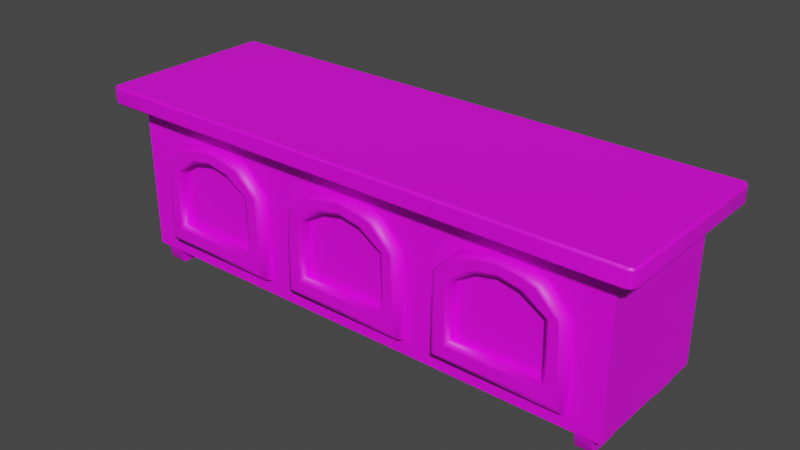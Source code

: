 # Source: 078_079_cupboard_var1.blend  (saved by Blender 2.82.7; exported with 4.5.12 LTS)
import bpy
from mathutils import Matrix  # noqa: F401  (used for matrix-valued properties, if any)

bpy.ops.wm.read_factory_settings(use_empty=True)
scene = bpy.context.scene
scene.name = 'Scene'

# ---- collections
col_078_079_cupboard_var1 = bpy.data.collections.new('078_079_cupboard_var1'); scene.collection.children.link(col_078_079_cupboard_var1)

# ---- images (referenced by path relative to the original .blend; pixels are not part of the script)
import os
ASSET_DIR = os.environ.get("B2B_ASSET_DIR", "")  # directory of the original .blend (textures are referenced by path, not embedded)
HERE = os.path.dirname(os.path.abspath(__file__))  # packed textures are extracted next to this script under _unpacked/

def load_image(name, relpath, width, height, colorspace="sRGB"):
    """Load a texture the original file referenced (path relative to the .blend, or extracted next to this script)."""
    p = next((c for c in (os.path.join(HERE, relpath), os.path.join(ASSET_DIR, relpath)) if relpath and os.path.exists(c)), "")
    if p:
        img = bpy.data.images.load(p, check_existing=True)
        img.name = name
    else:  # same state as the original file: an image datablock whose file is absent (Cycles renders it pink)
        img = bpy.data.images.new(name, width, height)
        img.source = "FILE"
        img.filepath = "//" + (relpath or name)
    img.colorspace_settings.name = colorspace
    return img
img_ci_cabinet_brown_tga = load_image('CI_cabinet_brown.tga', 'Textures/CI_cabinet_brown.tga', 1024, 1024, 'sRGB')

# ---- materials (node trees are filled in below, after node groups)
mat_cabinettexture = bpy.data.materials.new('CabinetTexture')
mat_cabinettexture.use_transparent_shadow = False

# ---- node groups
ng_auto_smooth = bpy.data.node_groups.new('Auto Smooth', 'GeometryNodeTree')
_s = ng_auto_smooth.interface.new_socket(name='Geometry', in_out='OUTPUT', socket_type='NodeSocketGeometry')
_s = ng_auto_smooth.interface.new_socket(name='Geometry', in_out='INPUT', socket_type='NodeSocketGeometry')
_s = ng_auto_smooth.interface.new_socket(name='Angle', in_out='INPUT', socket_type='NodeSocketFloat')
_s.subtype = 'ANGLE'
_s.min_value = 0.0
_s.max_value = 3.142
ng_auto_smooth.is_modifier = True
_N = ng_auto_smooth.nodes; _L = ng_auto_smooth.links
n0 = _N.new('NodeGroupOutput'); n0.name = 'Group Output'; n0.location = (480, -100)
n1 = _N.new('NodeGroupInput'); n1.name = 'Group Input'; n1.location = (-420, -300)
n2 = _N.new('NodeGroupInput'); n2.name = 'Group Input.001'; n2.location = (-60, -100)
n3 = _N.new('GeometryNodeSetShadeSmooth'); n3.name = 'Set Shade Smooth'; n3.location = (120, -100)
n3.domain = 'EDGE'
n4 = _N.new('GeometryNodeSetShadeSmooth'); n4.name = 'Set Shade Smooth.001'; n4.location = (300, -100)
n5 = _N.new('GeometryNodeInputMeshEdgeAngle'); n5.name = 'Edge Angle'; n5.location = (-420, -220)
n6 = _N.new('GeometryNodeInputEdgeSmooth'); n6.name = 'Is Edge Smooth'; n6.location = (-60, -160)
n7 = _N.new('GeometryNodeInputShadeSmooth'); n7.name = 'Is Face Smooth'; n7.location = (-240, -340)
n8 = _N.new('FunctionNodeBooleanMath'); n8.name = 'Boolean Math'; n8.location = (-60, -220)
n9 = _N.new('FunctionNodeCompare'); n9.name = 'Compare'; n9.location = (-240, -180)
n9.operation = 'LESS_EQUAL'
_L.new(n5.outputs[0], n9.inputs[0])
_L.new(n4.outputs[0], n0.inputs[0])
_L.new(n1.outputs[1], n9.inputs[1])
_L.new(n9.outputs[0], n8.inputs[0])
_L.new(n7.outputs[0], n8.inputs[1])
_L.new(n2.outputs[0], n3.inputs[0])
_L.new(n6.outputs[0], n3.inputs[1])
_L.new(n3.outputs[0], n4.inputs[0])
_L.new(n8.outputs[0], n3.inputs[2])
n0.is_active_output = True

# ---- material node trees
mat_cabinettexture.use_nodes = True; mat_cabinettexture.node_tree.nodes.clear()
_N = mat_cabinettexture.node_tree.nodes; _L = mat_cabinettexture.node_tree.links
n0 = _N.new('ShaderNodeOutputMaterial'); n0.name = 'Material Output'; n0.location = (300, 300)
n1 = _N.new('ShaderNodeBsdfPrincipled'); n1.name = 'Principled BSDF'; n1.location = (10, 300)
n1.distribution = 'GGX'
n1.subsurface_method = 'BURLEY'
n1.inputs[3].default_value = 1.45
n1.inputs[27].default_value = (0.0, 0.0, 0.0, 1.0)
n1.inputs[28].default_value = 1.0
n2 = _N.new('ShaderNodeTexImage'); n2.name = 'Image Texture'; n2.location = (-280, 275)
n2.image = img_ci_cabinet_brown_tga
_L.new(n1.outputs[0], n0.inputs[0])
_L.new(n2.outputs[0], n1.inputs[0])
n0.is_active_output = True

# ---- world
world_world = bpy.data.worlds.new('World'); scene.world = world_world
world_world.use_nodes = True; world_world.node_tree.nodes.clear()
_N = world_world.node_tree.nodes; _L = world_world.node_tree.links
n0 = _N.new('ShaderNodeOutputWorld'); n0.name = 'World Output'; n0.location = (300, 300)
n1 = _N.new('ShaderNodeBackground'); n1.name = 'Background'; n1.location = (10, 300)
n1.inputs[0].default_value = (0.05088, 0.05088, 0.05088, 1.0)
_L.new(n1.outputs[0], n0.inputs[0])
n0.is_active_output = True
world_world.color = (0.05088, 0.05088, 0.05088)
world_world.use_sun_shadow = False
world_world.sun_shadow_jitter_overblur = 0.0

# ---- meshes
me_cupboard = bpy.data.meshes.new('cupboard')
me_cupboard.from_pydata([(1.457, -0.2841, 0.0), (1.457, 0.2841, 0.0), (1.457, -0.2841, 0.6094), (1.457, 0.2841, 0.6094), (1.419, 0.2781, 0.0), (1.419, -0.2771, 0.0), (1.358, 0.2781, 0.0), (1.358, -0.2771, 0.0), (1.457, 0.0004976, 0.0), (1.457, 0.0004976, 0.6094), (1.419, 0.0004976, 0.0), (1.358, 0.0004976, 0.0), (1.358, 0.2538, -0.07031), (1.419, 0.2538, -0.07031), (1.358, -0.2527, -0.07031), (1.419, -0.2527, -0.07031), (1.419, -0.1383, -0.07031), (1.358, -0.1383, -0.07031), (1.419, 0.1393, -0.07031), (1.358, 0.1393, -0.07031), (1.358, -0.1202, -0.04763), (1.419, -0.1202, -0.04763), (1.419, 0.1231, -0.04763), (1.358, 0.1231, -0.04763), (1.419, 0.2668, -0.06064), (1.358, 0.2668, -0.06064), (1.419, 0.05188, -0.02926), (1.358, 0.05188, -0.02926), (1.419, -0.2658, -0.05939), (1.358, -0.2658, -0.05939), (1.419, -0.04795, -0.02841), (1.358, -0.04795, -0.02841), (1.457, -0.2841, 0.2648), (0.4233, 0.2841, 0.2648), (0.6685, -0.2841, 0.4009), (0.1655, -0.2841, 0.4009), (0.4233, 0.2841, 0.0), (0.4233, 0.2841, 0.6094), (0.4233, 0.0006469, 0.6797), (0.4228, -0.2841, 0.1542), (0.4228, -0.2841, 0.2566), (0.4233, -0.2841, 0.0), (0.4233, -0.2841, 0.6094), (0.4233, 0.0004976, 0.0), (1.457, 0.2841, 0.2648), (0.2398, -0.2841, 0.1542), (0.2398, -0.2841, 0.2566), (0.6028, -0.2841, 0.1542), (0.6027, -0.2841, 0.2566), (0.3413, -0.2841, 0.4465), (0.2455, -0.2841, 0.3893), (0.5992, -0.2841, 0.3893), (0.5043, -0.2841, 0.4465), (0.4228, -0.2841, 0.4635), (0.4228, -0.2841, 0.05814), (0.6832, -0.2814, 0.05881), (0.158, -0.2841, 0.2566), (0.15, -0.2841, 0.05812), (0.4228, -0.2841, 0.5328), (0.582, -0.2841, 0.4967), (0.2563, -0.2841, 0.4961), (0.5269, -0.2841, 0.5153), (0.3176, -0.2841, 0.5152), (0.68, -0.2841, 0.2566), (1.457, 0.0004976, 0.2648), (-0.6102, -0.2841, 0.0), (-0.6102, 0.2841, 0.0), (0.07883, -0.2841, 0.0), (0.07883, 0.2841, 0.0), (-0.6102, -0.2841, 0.6094), (-0.6102, 0.2841, 0.6094), (0.07883, -0.2841, 0.6094), (0.07883, 0.2841, 0.6094), (-0.5727, 0.2781, 0.0), (-0.5727, -0.2771, 0.0), (-0.5111, 0.2781, 0.0), (-0.5111, -0.2771, 0.0), (-0.6102, 0.0004976, 0.0), (0.07883, 0.0004976, 0.0), (-0.6102, 0.0004976, 0.6094), (0.04832, 0.0006469, 0.6797), (-0.5727, 0.0004976, 0.0), (-0.5111, 0.0004976, 0.0), (-0.5111, 0.2538, -0.07031), (-0.5727, 0.2538, -0.07031), (-0.5111, -0.2527, -0.07031), (-0.5727, -0.2527, -0.07031), (-0.5727, -0.1383, -0.07031), (-0.5111, -0.1383, -0.07031), (-0.5727, 0.1393, -0.07031), (-0.5111, 0.1393, -0.07031), (-0.5111, -0.1202, -0.04763), (-0.5727, -0.1202, -0.04763), (-0.5727, 0.1231, -0.04763), (-0.5111, 0.1231, -0.04763), (-0.5727, 0.2668, -0.06064), (-0.5111, 0.2668, -0.06064), (-0.5727, 0.05188, -0.02926), (-0.5111, 0.05188, -0.02926), (-0.5727, -0.2658, -0.05939), (-0.5111, -0.2658, -0.05939), (-0.5727, -0.04795, -0.02841), (-0.5111, -0.04795, -0.02841), (-0.6102, -0.2841, 0.2648), (-0.2657, 0.2841, 0.2648), (0.07883, 0.2841, 0.2648), (-0.4751, -0.2841, 0.4009), (0.02789, -0.2841, 0.4009), (-0.2657, 0.2841, 0.0), (-0.2657, 0.2841, 0.6094), (-0.3267, 0.0006469, 0.6797), (-0.2294, -0.2841, 0.1542), (-0.2294, -0.2841, 0.2566), (-0.2657, -0.2841, 0.0), (-0.2657, -0.2841, 0.6094), (-0.2657, 0.0004976, 0.0), (-0.6102, 0.2841, 0.2648), (-0.04643, -0.2841, 0.1542), (-0.04643, -0.2841, 0.2566), (-0.4094, -0.2841, 0.1542), (-0.4093, -0.2841, 0.2566), (-0.1479, -0.2841, 0.4465), (-0.05212, -0.2841, 0.3893), (-0.4058, -0.2841, 0.3893), (-0.3109, -0.2841, 0.4465), (-0.2294, -0.2841, 0.4635), (-0.2294, -0.2841, 0.05814), (-0.4898, -0.2814, 0.05881), (0.03545, -0.2841, 0.2566), (0.04344, -0.2841, 0.05812), (-0.2294, -0.2841, 0.5328), (-0.3886, -0.2841, 0.4967), (-0.06286, -0.2841, 0.4961), (-0.3335, -0.2841, 0.5153), (-0.1242, -0.2841, 0.5152), (-0.4866, -0.2841, 0.2566), (-0.6102, 0.0004976, 0.2648), (0.7678, 0.2841, 0.0), (0.7983, 0.0006469, 0.6797), (1.173, 0.0006469, 0.6797), (0.7678, 0.2841, 0.6094), (0.7678, 0.2841, 0.2648), (1.112, 0.2841, 0.6094), (1.112, 0.2841, 0.2648), (1.112, 0.2841, 0.0), (1.075, -0.2841, 0.1542), (1.321, -0.2841, 0.4009), (0.7678, -0.2841, 0.6094), (0.8176, -0.2841, 0.4009), (1.075, -0.2841, 0.2566), (0.8919, -0.2841, 0.1542), (0.8919, -0.2841, 0.2566), (1.255, -0.2841, 0.1542), (1.255, -0.2841, 0.2566), (0.9934, -0.2841, 0.4465), (0.8976, -0.2841, 0.3893), (1.251, -0.2841, 0.3893), (1.156, -0.2841, 0.4465), (1.075, -0.2841, 0.4635), (1.075, -0.2841, 0.05814), (1.335, -0.2814, 0.05881), (0.8101, -0.2841, 0.2566), (0.8021, -0.2841, 0.05812), (1.075, -0.2841, 0.5328), (1.234, -0.2841, 0.4967), (0.9084, -0.2841, 0.4961), (1.179, -0.2841, 0.5153), (0.9697, -0.2841, 0.5152), (1.332, -0.2841, 0.2566), (1.112, -0.2841, 0.6094), (0.7678, -0.2841, 0.0), (1.112, -0.2841, 0.0), (0.7678, 0.0004976, 0.0), (1.112, 0.0004976, 0.0), (1.541, 0.0006358, 0.6094), (1.548, 0.0006469, 0.6164), (1.548, 0.0006469, 0.6726), (1.54, 0.0006469, 0.6797), (0.4233, 0.3693, 0.6164), (0.4233, 0.3627, 0.6094), (0.4233, 0.3618, 0.6797), (0.4233, 0.3693, 0.6726), (0.4233, -0.3627, 0.6094), (0.4233, -0.3693, 0.6164), (0.4233, -0.3693, 0.6726), (0.4233, -0.3618, 0.6797), (1.541, -0.337, 0.6094), (1.548, -0.3413, 0.6164), (1.52, -0.3693, 0.6164), (1.515, -0.3629, 0.6094), (1.54, -0.3611, 0.6164), (1.534, -0.3553, 0.6094), (1.515, 0.3629, 0.6094), (1.52, 0.3693, 0.6164), (1.548, 0.3414, 0.6164), (1.541, 0.3371, 0.6094), (1.54, 0.3611, 0.6164), (1.534, 0.3554, 0.6094), (1.527, -0.3616, 0.6797), (1.52, -0.3693, 0.6726), (1.548, -0.3413, 0.6726), (1.54, -0.3495, 0.6797), (1.536, -0.358, 0.6797), (1.54, -0.3611, 0.6726), (1.54, 0.3496, 0.6797), (1.548, 0.3414, 0.6726), (1.52, 0.3693, 0.6726), (1.528, 0.3616, 0.6797), (1.536, 0.358, 0.6797), (1.54, 0.3611, 0.6726), (0.05789, -0.3693, 0.6164), (0.05951, -0.3627, 0.6094), (0.05951, 0.3627, 0.6094), (0.05789, 0.3693, 0.6164), (0.05769, -0.3617, 0.6797), (0.05789, -0.3693, 0.6726), (0.05789, 0.3693, 0.6726), (0.05769, 0.3617, 0.6797), (-0.7017, 0.0006469, 0.6164), (-0.6948, 0.0006357, 0.6094), (-0.6933, 0.0006469, 0.6797), (-0.7017, 0.0006469, 0.6726), (-0.3043, 0.3628, 0.6094), (-0.3075, 0.3693, 0.6164), (-0.3075, 0.3693, 0.6726), (-0.3079, 0.3617, 0.6797), (-0.3075, -0.3693, 0.6164), (-0.3043, -0.3628, 0.6094), (-0.3079, -0.3617, 0.6797), (-0.3075, -0.3693, 0.6726), (-0.7017, -0.3413, 0.6164), (-0.6949, -0.337, 0.6094), (-0.6682, -0.3629, 0.6094), (-0.673, -0.3693, 0.6164), (-0.6871, -0.3553, 0.6094), (-0.6933, -0.3611, 0.6164), (-0.673, 0.3693, 0.6164), (-0.6682, 0.3629, 0.6094), (-0.6949, 0.3371, 0.6094), (-0.7017, 0.3414, 0.6164), (-0.6871, 0.3554, 0.6094), (-0.6933, 0.3611, 0.6164), (-0.673, -0.3693, 0.6726), (-0.6809, -0.3616, 0.6797), (-0.6932, -0.3495, 0.6797), (-0.7017, -0.3413, 0.6726), (-0.6896, -0.358, 0.6797), (-0.6933, -0.3611, 0.6726), (-0.7017, 0.3414, 0.6726), (-0.6932, 0.3496, 0.6797), (-0.6809, 0.3616, 0.6797), (-0.673, 0.3693, 0.6726), (-0.6896, 0.358, 0.6797), (-0.6933, 0.3611, 0.6726), (1.154, -0.3693, 0.6164), (1.151, -0.3628, 0.6094), (0.7871, -0.3627, 0.6094), (0.7887, -0.3693, 0.6164), (1.155, -0.3617, 0.6797), (1.154, -0.3693, 0.6726), (0.7887, -0.3693, 0.6726), (0.7889, -0.3617, 0.6797), (1.151, 0.3628, 0.6094), (1.154, 0.3693, 0.6164), (0.7887, 0.3693, 0.6164), (0.7871, 0.3627, 0.6094), (0.7889, 0.3617, 0.6797), (0.7887, 0.3693, 0.6726), (1.154, 0.3693, 0.6726), (1.155, 0.3617, 0.6797), (0.6738, -0.3153, 0.07255), (0.6578, -0.3238, 0.09163), (0.1804, -0.3238, 0.09163), (0.1624, -0.3159, 0.07241), (0.2398, -0.3159, 0.1542), (0.225, -0.3238, 0.1386), (0.6166, -0.3238, 0.1386), (0.6028, -0.3159, 0.1542), (0.171, -0.3159, 0.4009), (0.187, -0.3238, 0.3986), (0.2612, -0.3159, 0.4912), (0.2783, -0.3238, 0.4813), (0.6483, -0.3238, 0.3981), (0.6621, -0.3159, 0.4004), (0.5614, -0.3238, 0.4813), (0.5769, -0.3159, 0.4913), (0.3262, -0.3159, 0.5112), (0.3309, -0.3238, 0.4975), (0.2309, -0.3238, 0.3916), (0.2455, -0.3159, 0.3893), (0.6575, -0.3238, 0.2566), (0.673, -0.3159, 0.2566), (0.164, -0.3159, 0.2566), (0.1804, -0.3238, 0.2566), (0.225, -0.3238, 0.2566), (0.2398, -0.3159, 0.2566), (0.6027, -0.3159, 0.2566), (0.6164, -0.3238, 0.2566), (0.4228, -0.3238, 0.09163), (0.4228, -0.3159, 0.07241), (0.4228, -0.3238, 0.1386), (0.4228, -0.3159, 0.1542), (0.4228, -0.3238, 0.5116), (0.4228, -0.3159, 0.5255), (0.3289, -0.3238, 0.4572), (0.3413, -0.3159, 0.4465), (0.5143, -0.3238, 0.4975), (0.5188, -0.3159, 0.5113), (0.6115, -0.3238, 0.3915), (0.5992, -0.3159, 0.3893), (0.5043, -0.3159, 0.4465), (0.5146, -0.3238, 0.4576), (0.4228, -0.3238, 0.4755), (0.4228, -0.3159, 0.4635), (-0.4644, -0.3238, 0.09163), (-0.4804, -0.3153, 0.07255), (0.031, -0.3159, 0.07241), (0.01303, -0.3238, 0.09163), (-0.03156, -0.3238, 0.1386), (-0.04643, -0.3159, 0.1542), (-0.4094, -0.3159, 0.1542), (-0.4232, -0.3238, 0.1386), (0.006368, -0.3238, 0.3986), (0.02237, -0.3159, 0.4009), (-0.08485, -0.3238, 0.4813), (-0.06784, -0.3159, 0.4912), (-0.4687, -0.3159, 0.4004), (-0.4549, -0.3238, 0.3981), (-0.3835, -0.3159, 0.4913), (-0.368, -0.3238, 0.4813), (-0.1375, -0.3238, 0.4975), (-0.1328, -0.3159, 0.5112), (-0.05212, -0.3159, 0.3893), (-0.0375, -0.3238, 0.3916), (-0.4796, -0.3159, 0.2566), (-0.4641, -0.3238, 0.2566), (0.01303, -0.3238, 0.2566), (0.0294, -0.3159, 0.2566), (-0.04643, -0.3159, 0.2566), (-0.03156, -0.3238, 0.2566), (-0.423, -0.3238, 0.2566), (-0.4093, -0.3159, 0.2566), (-0.2294, -0.3159, 0.07241), (-0.2294, -0.3238, 0.09163), (-0.2294, -0.3159, 0.1542), (-0.2294, -0.3238, 0.1386), (-0.2294, -0.3159, 0.5255), (-0.2294, -0.3238, 0.5116), (-0.1479, -0.3159, 0.4465), (-0.1355, -0.3238, 0.4572), (-0.3254, -0.3159, 0.5113), (-0.3209, -0.3238, 0.4975), (-0.4058, -0.3159, 0.3893), (-0.4181, -0.3238, 0.3915), (-0.3212, -0.3238, 0.4576), (-0.3109, -0.3159, 0.4465), (-0.2294, -0.3159, 0.4635), (-0.2294, -0.3238, 0.4755), (1.326, -0.3153, 0.07255), (1.31, -0.3238, 0.09163), (0.8325, -0.3238, 0.09163), (0.8145, -0.3159, 0.07241), (0.8919, -0.3159, 0.1542), (0.8771, -0.3238, 0.1386), (1.269, -0.3238, 0.1386), (1.255, -0.3159, 0.1542), (0.8231, -0.3159, 0.4009), (0.8391, -0.3238, 0.3986), (0.9134, -0.3159, 0.4912), (0.9304, -0.3238, 0.4813), (1.3, -0.3238, 0.3981), (1.314, -0.3159, 0.4004), (1.213, -0.3238, 0.4813), (1.229, -0.3159, 0.4913), (0.9783, -0.3159, 0.5112), (0.9831, -0.3238, 0.4975), (0.883, -0.3238, 0.3916), (0.8976, -0.3159, 0.3893), (1.31, -0.3238, 0.2566), (1.325, -0.3159, 0.2566), (0.8161, -0.3159, 0.2566), (0.8325, -0.3238, 0.2566), (0.8771, -0.3238, 0.2566), (0.8919, -0.3159, 0.2566), (1.255, -0.3159, 0.2566), (1.268, -0.3238, 0.2566), (1.075, -0.3238, 0.09163), (1.075, -0.3159, 0.07241), (1.075, -0.3238, 0.1386), (1.075, -0.3159, 0.1542), (1.075, -0.3238, 0.5116), (1.075, -0.3159, 0.5255), (0.981, -0.3238, 0.4572), (0.9934, -0.3159, 0.4465), (1.166, -0.3238, 0.4975), (1.171, -0.3159, 0.5113), (1.264, -0.3238, 0.3915), (1.251, -0.3159, 0.3893), (1.156, -0.3159, 0.4465), (1.167, -0.3238, 0.4576), (1.075, -0.3238, 0.4755), (1.075, -0.3159, 0.4635)], [], [(105, 33, 36, 68), (180, 217, 80, 38), (156, 149, 153), (264, 178, 181, 267), (210, 215, 229, 226), (9, 174, 186, 2), (140, 37, 179, 265), (205, 176, 175, 194), (141, 137, 36, 33), (56, 128, 129, 57), (36, 43, 78, 68), (67, 41, 57), (32, 64, 9, 2), (64, 44, 3, 9), (72, 37, 33, 105), (10, 4, 1, 8), (10, 8, 0, 5), (178, 213, 216, 181), (140, 141, 33, 37), (11, 23, 27), (28, 29, 14, 15), (10, 21, 30), (30, 31, 11, 10), (22, 23, 19, 18), (191, 189, 2), (25, 24, 13, 12), (27, 23, 22, 26), (17, 20, 21, 16), (6, 144, 1, 4), (147, 256, 182, 42), (21, 28, 15, 16), (43, 41, 67, 78), (14, 17, 16, 15), (29, 20, 17, 14), (24, 22, 18, 13), (193, 206, 209, 196), (19, 12, 13, 18), (23, 25, 12, 19), (11, 6, 25, 23), (4, 10, 22, 24), (11, 27, 26, 10), (6, 4, 24, 25), (10, 26, 22), (7, 11, 20, 29), (10, 5, 28, 21), (21, 20, 31, 30), (5, 7, 29, 28), (11, 31, 20), (258, 198, 201, 177, 139), (204, 208, 207), (185, 261, 138, 38), (138, 266, 180, 38), (183, 257, 260, 184), (41, 54, 57), (35, 60, 71), (49, 53, 313, 305), (71, 58, 42), (51, 40, 48), (277, 296, 48, 47), (302, 287, 304, 312), (306, 302, 312, 311), (40, 53, 49), (270, 55, 63, 291), (63, 34, 283, 291), (40, 52, 53), (343, 345, 321, 314), (52, 40, 51), (287, 281, 304), (297, 290, 282, 308), (303, 307, 61, 58), (304, 281, 279, 288), (51, 48, 296, 309), (288, 279, 293, 294), (280, 286, 62, 60), (306, 311, 284), (286, 303, 58, 62), (57, 54, 299, 273), (307, 285, 59, 61), (46, 50, 289, 295), (35, 278, 280, 60), (273, 292, 56, 57), (61, 59, 147), (62, 58, 71), (58, 61, 147), (60, 62, 71), (59, 34, 147), (285, 283, 34, 59), (278, 35, 56, 292), (284, 311, 308, 282), (276, 271, 290, 297), (41, 55, 54), (40, 49, 50), (52, 51, 309, 310), (53, 52, 310, 313), (57, 129, 67), (40, 50, 46), (50, 49, 305, 289), (154, 158, 401, 393), (199, 188, 190, 203), (2, 189, 255, 169), (197, 195, 3), (196, 209, 205, 194), (254, 188, 199, 259), (186, 191, 2), (3, 142, 262, 192), (198, 202, 201), (3, 195, 174, 9), (210, 183, 184, 215), (177, 204, 207, 269, 139), (105, 68, 108, 104), (70, 237, 222, 109), (103, 65, 127, 135), (228, 214, 80, 110), (257, 254, 259, 260), (248, 239, 218, 221), (223, 224, 216, 213), (228, 110, 220, 244, 243), (116, 104, 108, 66), (108, 115, 82, 75), (67, 129, 113), (103, 69, 79, 136), (136, 79, 70, 116), (72, 105, 104, 109), (81, 77, 66, 73), (81, 74, 65, 77), (69, 114, 227, 232), (70, 109, 104, 116), (82, 98, 94), (99, 86, 85, 100), (81, 101, 92), (101, 81, 82, 102), (93, 89, 90, 94), (247, 245, 230, 235), (96, 83, 84, 95), (98, 97, 93, 94), (88, 87, 92, 91), (75, 73, 66, 108), (113, 65, 74, 76), (109, 222, 212, 72), (92, 87, 86, 99), (68, 78, 115, 108), (85, 86, 87, 88), (100, 85, 88, 91), (115, 113, 76, 82), (95, 84, 89, 93), (226, 229, 242, 233), (90, 89, 84, 83), (94, 90, 83, 96), (82, 94, 96, 75), (73, 95, 93, 81), (82, 81, 97, 98), (75, 96, 95, 73), (81, 93, 97), (76, 100, 91, 82), (81, 92, 99, 74), (92, 101, 102, 91), (74, 99, 100, 76), (82, 91, 102), (79, 69, 231, 219), (249, 250, 252), (225, 110, 80, 217), (230, 245, 221, 218), (114, 71, 211, 227), (78, 67, 113, 115), (113, 129, 126), (107, 71, 132), (121, 348, 356, 125), (71, 114, 130), (130, 114, 69), (123, 120, 112), (320, 119, 120, 341), (347, 357, 349, 330), (351, 354, 357, 347), (112, 121, 125), (321, 340, 335, 314), (135, 334, 326, 106), (112, 125, 124), (386, 359, 364, 388), (124, 123, 112), (330, 349, 324), (351, 329, 354), (346, 130, 133, 350), (107, 132, 325, 323), (123, 352, 341, 120), (349, 333, 322, 324), (325, 132, 134, 331), (329, 327, 353, 354), (331, 134, 130, 346), (129, 316, 342, 126), (350, 133, 131, 328), (118, 338, 332, 122), (333, 339, 336, 322), (113, 127, 65), (316, 129, 128, 337), (133, 69, 131), (134, 71, 130), (130, 69, 133), (132, 71, 134), (131, 69, 106), (328, 131, 106, 326), (323, 337, 128, 107), (340, 353, 327, 335), (315, 127, 126, 342), (113, 126, 127), (112, 122, 121), (124, 355, 352, 123), (125, 356, 355, 124), (112, 118, 122), (122, 332, 348, 121), (69, 103, 135, 106), (242, 247, 235, 233), (236, 241, 253, 251), (240, 70, 238), (241, 239, 248, 253), (234, 69, 232), (231, 69, 234), (237, 70, 240), (243, 244, 246), (70, 79, 219, 238), (236, 251, 224, 223), (220, 110, 225, 250, 249), (42, 182, 211, 71), (142, 140, 265, 262), (169, 255, 256, 147), (192, 197, 3), (144, 6, 11, 173), (203, 190, 187, 200), (139, 269, 266, 138), (37, 72, 212, 179), (142, 143, 141, 140), (263, 264, 267, 268), (137, 172, 43, 36), (137, 144, 173, 172), (44, 1, 144, 143), (3, 44, 143, 142), (193, 263, 268, 206), (7, 171, 173, 11), (58, 147, 42), (185, 38, 80, 214), (365, 384, 153, 152), (390, 375, 392, 400), (394, 390, 400, 399), (149, 158, 154), (358, 160, 168, 379), (168, 146, 371, 379), (149, 157, 158), (157, 149, 156), (375, 369, 392), (385, 378, 370, 396), (391, 395, 166, 163), (392, 369, 367, 376), (156, 153, 384, 397), (376, 367, 381, 382), (368, 374, 167, 165), (394, 399, 372), (374, 391, 163, 167), (162, 159, 387, 361), (395, 373, 164, 166), (151, 155, 377, 383), (148, 366, 368, 165), (361, 380, 161, 162), (166, 164, 2), (163, 166, 2), (164, 146, 2), (373, 371, 146, 164), (366, 148, 161, 380), (372, 399, 396, 370), (364, 359, 378, 385), (149, 154, 155), (157, 156, 397, 398), (158, 157, 398, 401), (149, 155, 151), (155, 154, 393, 377), (163, 2, 169), (171, 170, 172, 173), (261, 258, 139, 138), (171, 7, 5, 0), (143, 144, 137, 141), (172, 170, 41, 43), (71, 107, 35), (163, 169, 147, 167), (167, 147, 165), (165, 147, 148), (147, 34, 148), (34, 63, 161, 148), (63, 55, 162, 161), (55, 41, 170), (170, 162, 55), (159, 162, 170, 171), (160, 159, 171), (0, 160, 171), (32, 2, 146, 168), (107, 128, 56, 35), (160, 0, 32, 168), (358, 387, 159, 160), (389, 365, 152, 145), (150, 151, 383, 362), (360, 386, 388, 363), (362, 389, 145, 150), (145, 152, 153, 149), (150, 145, 149, 151), (315, 334, 135, 127), (344, 111, 119, 320), (117, 319, 338, 118), (317, 318, 345, 343), (319, 117, 111, 344), (111, 112, 120, 119), (117, 118, 112, 111), (317, 336, 339, 318), (77, 136, 116, 66), (65, 103, 136, 77), (270, 299, 54, 55), (301, 277, 47, 39), (45, 46, 295, 274), (272, 298, 300, 275), (274, 301, 39, 45), (39, 47, 48, 40), (45, 39, 40, 46), (360, 363, 382, 381), (272, 275, 294, 293), (8, 1, 44, 64), (0, 8, 64, 32), (179, 212, 213, 178), (181, 216, 217, 180), (211, 182, 183, 210), (215, 184, 185, 214), (187, 190, 191, 186), (190, 188, 189, 191), (193, 196, 197, 192), (196, 194, 195, 197), (202, 198, 199, 203), (201, 202, 203, 200), (207, 208, 209, 206), (208, 204, 205, 209), (186, 174, 175, 187), (177, 201, 200, 176), (257, 183, 182, 256), (261, 185, 184, 260), (265, 179, 178, 264), (269, 207, 206, 268), (204, 177, 176, 205), (174, 195, 194, 175), (223, 213, 212, 222), (225, 217, 216, 224), (210, 226, 227, 211), (214, 228, 229, 215), (231, 234, 235, 230), (234, 232, 233, 235), (237, 240, 241, 236), (240, 238, 239, 241), (247, 242, 243, 246), (245, 247, 246, 244), (251, 253, 252, 250), (253, 248, 249, 252), (230, 218, 219, 231), (221, 245, 244, 220), (232, 227, 226, 233), (242, 229, 228, 243), (236, 223, 222, 237), (224, 251, 250, 225), (248, 221, 220, 249), (218, 239, 238, 219), (188, 254, 255, 189), (198, 258, 259, 199), (192, 262, 263, 193), (262, 265, 264, 263), (180, 266, 267, 181), (266, 269, 268, 267), (254, 257, 256, 255), (258, 261, 260, 259), (187, 175, 176, 200), (303, 286, 287, 302), (307, 303, 302, 306), (311, 312, 313, 310), (312, 304, 305, 313), (286, 280, 281, 287), (285, 307, 306, 284), (301, 274, 275, 300), (277, 301, 300, 276), (271, 298, 299, 270), (298, 272, 273, 299), (283, 285, 284, 282), (297, 308, 309, 296), (308, 311, 310, 309), (291, 283, 282, 290), (279, 281, 280, 278), (293, 279, 278, 292), (304, 288, 289, 305), (295, 289, 288, 294), (347, 330, 331, 346), (351, 347, 346, 350), (355, 356, 357, 354), (356, 348, 349, 357), (330, 324, 325, 331), (329, 351, 350, 328), (345, 318, 319, 344), (321, 345, 344, 320), (315, 342, 343, 314), (342, 316, 317, 343), (327, 329, 328, 326), (341, 352, 353, 340), (352, 355, 354, 353), (335, 327, 326, 334), (323, 325, 324, 322), (337, 323, 322, 336), (348, 332, 333, 349), (339, 333, 332, 338), (391, 374, 375, 390), (395, 391, 390, 394), (399, 400, 401, 398), (400, 392, 393, 401), (374, 368, 369, 375), (373, 395, 394, 372), (389, 362, 363, 388), (365, 389, 388, 364), (359, 386, 387, 358), (386, 360, 361, 387), (371, 373, 372, 370), (385, 396, 397, 384), (396, 399, 398, 397), (379, 371, 370, 378), (367, 369, 368, 366), (381, 367, 366, 380), (392, 376, 377, 393), (383, 377, 376, 382), (316, 337, 336, 317), (358, 379, 378, 359), (364, 385, 384, 365), (360, 381, 380, 361), (362, 383, 382, 363), (320, 341, 340, 321), (318, 339, 338, 319), (270, 291, 290, 271), (276, 297, 296, 277), (272, 293, 292, 273), (274, 295, 294, 275), (314, 335, 334, 315), (298, 271, 276, 300)])
me_cupboard.polygons.foreach_set('use_smooth', [True] * 438)
_k = set([(0, 8), (0, 32), (0, 171), (1, 8), (1, 44), (1, 144), (2, 9), (2, 32), (2, 169), (3, 9), (3, 44), (3, 142), (4, 6), (4, 10), (4, 24), (5, 7), (5, 10), (5, 28), (6, 11), (6, 25), (7, 11), (7, 29), (10, 26), (10, 30), (11, 27), (11, 31), (12, 13), (12, 19), (12, 25), (13, 18), (13, 24), (14, 15), (14, 17), (14, 29), (15, 16), (15, 28), (16, 17), (16, 21), (17, 20), (18, 19), (18, 22), (19, 23), (20, 31), (21, 30), (22, 26), (23, 27), (34, 59), (34, 63), (35, 56), (35, 60), (36, 68), (36, 137), (37, 72), (37, 140), (39, 45), (39, 47), (41, 67), (41, 170), (42, 71), (42, 147), (45, 46), (45, 274), (46, 50), (47, 48), (47, 277), (48, 51), (49, 50), (49, 53), (51, 52), (52, 53), (54, 55), (54, 57), (55, 63), (55, 270), (56, 57), (57, 273), (58, 61), (58, 62), (59, 61), (60, 62), (65, 77), (65, 103), (65, 113), (66, 77), (66, 108), (66, 116), (67, 113), (68, 108), (69, 79), (69, 103), (69, 114), (70, 79), (70, 109), (70, 116), (71, 114), (72, 109), (73, 75), (73, 81), (73, 95), (74, 76), (74, 81), (74, 99), (75, 82), (75, 96), (76, 82), (76, 100), (81, 97), (81, 101), (82, 98), (82, 102), (83, 84), (83, 90), (83, 96), (84, 89), (84, 95), (85, 86), (85, 88), (85, 100), (86, 87), (86, 99), (87, 88), (87, 92), (88, 91), (89, 90), (89, 93), (90, 94), (91, 102), (92, 101), (93, 97), (94, 98), (106, 131), (106, 135), (107, 128), (107, 132), (111, 117), (111, 119), (117, 118), (117, 319), (118, 122), (119, 120), (119, 320), (120, 123), (121, 122), (121, 125), (123, 124), (124, 125), (126, 127), (126, 129), (127, 135), (127, 315), (128, 129), (129, 316), (130, 133), (130, 134), (131, 133), (132, 134), (137, 144), (140, 142), (145, 150), (145, 152), (146, 164), (146, 168), (147, 169), (148, 161), (148, 165), (150, 151), (150, 362), (151, 155), (152, 153), (152, 365), (153, 156), (154, 155), (154, 158), (156, 157), (157, 158), (159, 160), (159, 162), (160, 168), (160, 358), (161, 162), (162, 361), (163, 166), (163, 167), (164, 166), (165, 167), (170, 171), (174, 186), (174, 195), (175, 187), (175, 194), (176, 200), (176, 205), (177, 201), (177, 204), (178, 213), (178, 264), (179, 212), (179, 265), (180, 217), (180, 266), (181, 216), (181, 267), (182, 211), (182, 256), (183, 210), (183, 257), (184, 215), (184, 260), (185, 214), (185, 261), (186, 191), (187, 190), (188, 190), (188, 254), (189, 191), (189, 255), (190, 203), (192, 197), (192, 262), (193, 196), (193, 263), (194, 196), (195, 197), (196, 209), (198, 202), (198, 258), (199, 203), (199, 259), (200, 203), (201, 202), (204, 208), (205, 209), (206, 209), (206, 268), (207, 208), (207, 269), (210, 226), (211, 227), (212, 222), (213, 223), (214, 228), (215, 229), (216, 224), (217, 225), (218, 230), (218, 239), (219, 231), (219, 238), (220, 244), (220, 249), (221, 245), (221, 248), (222, 237), (223, 236), (224, 251), (225, 250), (226, 233), (227, 232), (228, 243), (229, 242), (230, 235), (231, 234), (232, 234), (233, 235), (235, 247), (236, 241), (237, 240), (238, 240), (239, 241), (241, 253), (242, 247), (243, 246), (244, 246), (245, 247), (248, 253), (249, 252), (250, 252), (251, 253), (254, 257), (255, 256), (258, 261), (259, 260), (262, 265), (263, 264), (266, 269), (267, 268), (271, 290), (271, 298), (272, 293), (272, 298), (275, 294), (275, 300), (276, 297), (276, 300), (279, 281), (279, 293), (281, 287), (282, 284), (282, 290), (284, 306), (287, 302), (288, 294), (288, 304), (297, 308), (302, 306), (304, 312), (308, 311), (311, 312), (314, 335), (314, 343), (317, 336), (317, 343), (318, 339), (318, 345), (321, 340), (321, 345), (322, 324), (322, 336), (324, 330), (327, 329), (327, 335), (329, 351), (330, 347), (333, 339), (333, 349), (340, 353), (347, 351), (349, 357), (353, 354), (354, 357), (359, 378), (359, 386), (360, 381), (360, 386), (363, 382), (363, 388), (364, 385), (364, 388), (367, 369), (367, 381), (369, 375), (370, 372), (370, 378), (372, 394), (375, 390), (376, 382), (376, 392), (385, 396), (390, 394), (392, 400), (396, 399), (399, 400)])
me_cupboard.attributes.new('sharp_edge', 'BOOLEAN', 'EDGE').data.foreach_set('value', [ (min(e.vertices), max(e.vertices)) in _k for e in me_cupboard.edges])
_uv = me_cupboard.uv_layers.new(name='UVMap')
_uv.uv.foreach_set('vector', [0.5348, 0.4502, 0.5348, 0.3377, 0.6127, 0.3377, 0.6127, 0.4502, 0.5, 0.6799, 0.662, 0.6799, 0.6661, 0.8234, 0.5, 0.8234, 0.6452, 0.6301, 0.5225, 0.5471, 0.6476, 0.5471, 0.6718, 0.3534, 0.5155, 0.3534, 0.5155, 0.3318, 0.6718, 0.3318, 0.6718, 0.3806, 0.6718, 0.359, 0.8281, 0.359, 0.8281, 0.3806, 0.1087, 0.7052, 0.1087, 0.7329, 0.009543, 0.7329, 0.02511, 0.7052, 0.192, 0.4801, 0.192, 0.3676, 0.2151, 0.3676, 0.2151, 0.4864, 0.1724, 0.7415, 0.1724, 0.8527, 0.1559, 0.8527, 0.1559, 0.7415, 0.5348, 0.2251, 0.6127, 0.2251, 0.6127, 0.3377, 0.5348, 0.3377, 0.2792, 0.2288, 0.1835, 0.2288, 0.1898, 0.0893, 0.273, 0.0893, 0.7917, 0.3377, 0.875, 0.3377, 0.875, 0.4502, 0.7917, 0.4502, 0.2174, 0.04846, 0.4865, 0.04846, 0.273, 0.0893, 0.3082, 0.7524, 0.4523, 0.7524, 0.4523, 0.9466, 0.3082, 0.9466, 0.4523, 0.7524, 0.596, 0.7525, 0.596, 0.9467, 0.4523, 0.9466, 0.4336, 0.4502, 0.4336, 0.3377, 0.5348, 0.3377, 0.5348, 0.4502, 0.875, 0.01225, 0.7935, 0.01225, 0.7917, 0.0, 0.875, 0.0, 0.875, 0.01225, 0.875, 0.0, 0.9586, 0.0, 0.9566, 0.01225, 0.5155, 0.3534, 0.3592, 0.3534, 0.3592, 0.3318, 0.5155, 0.3318, 0.4336, 0.2251, 0.5348, 0.2251, 0.5348, 0.3377, 0.4336, 0.3377, 0.4121, 0.7352, 0.3981, 0.7752, 0.4035, 0.7519, 0.7239, 0.8745, 0.742, 0.8745, 0.742, 0.8789, 0.7239, 0.8789, 0.1952, 0.7351, 0.1812, 0.7746, 0.1868, 0.751, 0.5245, 0.8979, 0.5426, 0.8979, 0.5426, 0.9134, 0.5245, 0.9134, 0.2545, 0.9224, 0.2545, 0.9023, 0.261, 0.9023, 0.261, 0.9224, 0.004166, 0.7304, 0.001957, 0.7242, 0.02511, 0.7052, 0.7601, 0.8745, 0.7782, 0.8745, 0.7782, 0.8786, 0.7601, 0.8786, 0.5426, 0.9305, 0.5426, 0.9539, 0.5245, 0.9539, 0.5245, 0.9305, 0.2344, 0.9023, 0.2411, 0.9023, 0.2411, 0.9224, 0.2344, 0.9224, 0.7935, 0.03237, 0.7917, 0.1126, 0.7917, 0.0, 0.7935, 0.01225, 0.02511, 0.4801, 0.002003, 0.4864, 0.002009, 0.3676, 0.02511, 0.3676, 0.1812, 0.7746, 0.1777, 0.8221, 0.1745, 0.8178, 0.1745, 0.7805, 0.875, 0.3377, 0.9586, 0.3377, 0.9586, 0.4502, 0.875, 0.4502, 0.742, 0.8789, 0.742, 0.9162, 0.7239, 0.9162, 0.7239, 0.8789, 0.1984, 0.8295, 0.2018, 0.877, 0.1952, 0.8711, 0.1952, 0.8337, 0.198, 0.7389, 0.2018, 0.7858, 0.1952, 0.7805, 0.1952, 0.7431, 0.9844, 0.3534, 0.9844, 0.3318, 0.993, 0.3319, 0.993, 0.3535, 0.7601, 0.916, 0.7601, 0.8786, 0.7782, 0.8786, 0.7782, 0.916, 0.3981, 0.7752, 0.3943, 0.8221, 0.3915, 0.8178, 0.3915, 0.7805, 0.4121, 0.7352, 0.4121, 0.8258, 0.3943, 0.8221, 0.3981, 0.7752, 0.2158, 0.7351, 0.2158, 0.8258, 0.2018, 0.7858, 0.198, 0.7389, 0.5426, 0.9134, 0.5426, 0.9305, 0.5245, 0.9305, 0.5245, 0.9134, 0.1101, 0.9023, 0.1101, 0.9224, 0.09219, 0.9224, 0.09219, 0.9023, 0.2158, 0.8258, 0.2072, 0.809, 0.2018, 0.7858, 0.2158, 0.8258, 0.2158, 0.9164, 0.2018, 0.877, 0.1984, 0.8295, 0.1952, 0.7351, 0.1952, 0.8258, 0.1777, 0.8221, 0.1812, 0.7746, 0.5245, 0.8745, 0.5426, 0.8745, 0.5426, 0.8979, 0.5245, 0.8979, 0.2344, 0.9023, 0.2344, 0.9224, 0.217, 0.9224, 0.217, 0.9023, 0.2158, 0.9164, 0.2075, 0.9006, 0.2018, 0.877, 0.1761, 0.9675, 0.01087, 0.9674, 0.005381, 0.9626, 0.005349, 0.8234, 0.1678, 0.8234, 0.4279, 0.002757, 0.4304, 0.00396, 0.4314, 0.006793, 0.5, 0.9675, 0.3381, 0.9675, 0.3339, 0.8234, 0.5, 0.8234, 0.3339, 0.8234, 0.338, 0.6799, 0.5, 0.6799, 0.5, 0.8234, 0.5155, 0.3806, 0.3592, 0.3806, 0.3592, 0.359, 0.5155, 0.359, 0.4865, 0.04846, 0.4861, 0.08931, 0.273, 0.0893, 0.2851, 0.3301, 0.356, 0.397, 0.2174, 0.4766, 0.8799, 0.8737, 0.8797, 0.9004, 0.8704, 0.9004, 0.8706, 0.8737, 0.2174, 0.4766, 0.4861, 0.4228, 0.4865, 0.4766, 0.3329, 0.6395, 0.2103, 0.5565, 0.3353, 0.5565, 0.06497, 0.9791, 0.06495, 0.9456, 0.07429, 0.9456, 0.07431, 0.9791, 0.2211, 0.8203, 0.2252, 0.7903, 0.2371, 0.7896, 0.2317, 0.8203, 0.2253, 0.8502, 0.2211, 0.8203, 0.2317, 0.8203, 0.237, 0.8503, 0.2103, 0.5565, 0.2103, 0.6859, 0.1536, 0.6753, 0.3913, 0.9644, 0.3812, 0.969, 0.3814, 0.9044, 0.3908, 0.9042, 0.3814, 0.9044, 0.3811, 0.8572, 0.3905, 0.8572, 0.3908, 0.9042, 0.2103, 0.5565, 0.2669, 0.6752, 0.2103, 0.6859, 0.907, 0.7573, 0.8933, 0.7573, 0.8933, 0.694, 0.9071, 0.6806, 0.2669, 0.6752, 0.2103, 0.5565, 0.3329, 0.6395, 0.2252, 0.7903, 0.23, 0.7731, 0.2371, 0.7896, 0.2961, 0.8835, 0.2961, 0.897, 0.2545, 0.894, 0.2564, 0.8819, 0.713, 0.9289, 0.7133, 0.9603, 0.7039, 0.9629, 0.7035, 0.9289, 0.2371, 0.7896, 0.23, 0.7731, 0.2543, 0.7433, 0.2563, 0.7576, 0.07431, 0.9023, 0.07429, 0.9456, 0.06495, 0.9456, 0.06497, 0.9023, 0.2563, 0.7576, 0.2543, 0.7433, 0.296, 0.7411, 0.296, 0.7556, 0.7137, 0.8761, 0.7133, 0.8973, 0.7039, 0.8945, 0.7043, 0.8745, 0.2253, 0.8502, 0.237, 0.8503, 0.23, 0.8656, 0.7133, 0.8973, 0.713, 0.9289, 0.7035, 0.9289, 0.7039, 0.8945, 0.4323, 0.8258, 0.4319, 0.9149, 0.4224, 0.9149, 0.4228, 0.8298, 0.7133, 0.9603, 0.7137, 0.9793, 0.7043, 0.9809, 0.7039, 0.9629, 0.03682, 0.9357, 0.03685, 0.9791, 0.02751, 0.9791, 0.02748, 0.9357, 0.3916, 0.9378, 0.401, 0.9379, 0.4019, 0.9676, 0.3924, 0.969, 0.4019, 0.8306, 0.4013, 0.8908, 0.3919, 0.8907, 0.3924, 0.8258, 0.5674, 0.4105, 0.6105, 0.3974, 0.7556, 0.4766, 0.4039, 0.4104, 0.4861, 0.4228, 0.2174, 0.4766, 0.4861, 0.4228, 0.5674, 0.4105, 0.7556, 0.4766, 0.356, 0.397, 0.4039, 0.4104, 0.2174, 0.4766, 0.6105, 0.3974, 0.678, 0.3301, 0.7556, 0.4766, 0.3913, 0.8274, 0.3905, 0.8572, 0.3811, 0.8572, 0.3818, 0.8258, 0.401, 0.9379, 0.3916, 0.9378, 0.3919, 0.8907, 0.4013, 0.8908, 0.23, 0.8656, 0.237, 0.8503, 0.2564, 0.8819, 0.2545, 0.894, 0.3308, 0.8836, 0.3446, 0.897, 0.2961, 0.897, 0.2961, 0.8835, 0.4865, 0.04846, 0.6895, 0.08982, 0.4861, 0.08931, 0.2103, 0.5565, 0.1536, 0.6753, 0.08697, 0.6395, 0.8799, 0.927, 0.8805, 0.958, 0.8711, 0.958, 0.8706, 0.927, 0.8797, 0.9004, 0.8799, 0.927, 0.8706, 0.927, 0.8704, 0.9004, 0.273, 0.0893, 0.1898, 0.0893, 0.2174, 0.04846, 0.2103, 0.5565, 0.08697, 0.6395, 0.08301, 0.5565, 0.8805, 0.8425, 0.8799, 0.8737, 0.8706, 0.8737, 0.8711, 0.8425, 0.89, 0.8737, 0.8898, 0.9004, 0.8805, 0.9004, 0.8806, 0.8737, 0.04658, 0.359, 0.04658, 0.3806, 0.03789, 0.3805, 0.03789, 0.3589, 0.02511, 0.7052, 0.001957, 0.7242, 0.001986, 0.6053, 0.02511, 0.5927, 0.213, 0.7304, 0.2076, 0.7329, 0.192, 0.7052, 0.1559, 0.7352, 0.1724, 0.7351, 0.1724, 0.7415, 0.1559, 0.7415, 0.2029, 0.3806, 0.04658, 0.3806, 0.04658, 0.359, 0.2029, 0.359, 0.009543, 0.7329, 0.004166, 0.7304, 0.02511, 0.7052, 0.192, 0.7052, 0.192, 0.5927, 0.2151, 0.6053, 0.2152, 0.7242, 0.2194, 0.006815, 0.2204, 0.003976, 0.2229, 0.002769, 0.192, 0.7052, 0.2076, 0.7329, 0.1087, 0.7329, 0.1087, 0.7052, 0.6718, 0.3806, 0.5155, 0.3806, 0.5155, 0.359, 0.6718, 0.359, 0.005349, 0.8234, 0.005364, 0.6847, 0.01084, 0.6799, 0.1761, 0.6799, 0.1678, 0.8234, 0.5348, 0.4502, 0.6127, 0.4502, 0.6127, 0.5628, 0.5348, 0.5628, 0.192, 0.0299, 0.2152, 0.01093, 0.2151, 0.1298, 0.192, 0.1425, -0.3208, 0.2345, -0.3208, 0.04846, -0.2267, 0.08982, -0.2243, 0.2288, 0.824, 0.9675, 0.662, 0.9675, 0.6661, 0.8234, 0.8323, 0.8234, 0.3592, 0.3806, 0.2029, 0.3806, 0.2029, 0.359, 0.3592, 0.359, 0.1517, 0.9646, 0.1352, 0.9646, 0.1352, 0.8534, 0.1517, 0.8534, 0.2029, 0.3534, 0.2029, 0.3318, 0.3592, 0.3318, 0.3592, 0.3534, 0.824, 0.9675, 0.8323, 0.8234, 0.9947, 0.8234, 0.9947, 0.9626, 0.9892, 0.9674, 0.5348, 0.6753, 0.5348, 0.5628, 0.6127, 0.5628, 0.6127, 0.6753, 0.7917, 0.5628, 0.875, 0.5628, 0.875, 0.643, 0.7935, 0.643, 0.2174, 0.04846, 0.1898, 0.0893, -0.05168, 0.04846, 0.9049, 0.7524, 0.9049, 0.9466, 0.7607, 0.9466, 0.7607, 0.7525, 0.7607, 0.7525, 0.7607, 0.9466, 0.6171, 0.9467, 0.6171, 0.7525, 0.4336, 0.4502, 0.5348, 0.4502, 0.5348, 0.5628, 0.4336, 0.5628, 0.875, 0.6631, 0.875, 0.6753, 0.7917, 0.6753, 0.7935, 0.6631, 0.875, 0.6631, 0.9566, 0.6631, 0.9586, 0.6753, 0.875, 0.6753, 0.02511, 0.0299, 0.02511, 0.1425, 0.001986, 0.1298, 0.001957, 0.01093, 0.4336, 0.6753, 0.4336, 0.5628, 0.5348, 0.5628, 0.5348, 0.6753, 0.3915, 0.8258, 0.3829, 0.809, 0.3775, 0.7858, 0.7601, 0.8745, 0.7601, 0.8789, 0.742, 0.8789, 0.742, 0.8745, 0.1952, 0.9164, 0.1868, 0.9006, 0.1812, 0.877, 0.5607, 0.8979, 0.5607, 0.9134, 0.5426, 0.9134, 0.5426, 0.8979, 0.2479, 0.9023, 0.2545, 0.9023, 0.2545, 0.9224, 0.2479, 0.9224, 0.1517, 0.7352, 0.1517, 0.7417, 0.1352, 0.7417, 0.1352, 0.7351, 1.752e-08, 0.9438, 1.752e-08, 0.9396, 0.0181, 0.9396, 0.0181, 0.9438, 0.5426, 0.9305, 0.5607, 0.9305, 0.5607, 0.9539, 0.5426, 0.9539, 0.2411, 0.9224, 0.2411, 0.9023, 0.2479, 0.9023, 0.2479, 0.9224, 0.7935, 0.643, 0.7935, 0.6631, 0.7917, 0.6753, 0.7917, 0.5628, 0.9586, 0.5628, 0.9586, 0.6753, 0.9566, 0.6631, 0.9566, 0.643, 0.192, 0.1425, 0.2151, 0.1298, 0.2151, 0.2487, 0.192, 0.255, 0.1812, 0.877, 0.1745, 0.8711, 0.1745, 0.8337, 0.1777, 0.8295, 0.7917, 0.4502, 0.875, 0.4502, 0.875, 0.5628, 0.7917, 0.5628, 0.742, 0.8789, 0.7601, 0.8789, 0.7601, 0.9162, 0.742, 0.9162, 0.3533, 0.8221, 0.3501, 0.8178, 0.3501, 0.7805, 0.3568, 0.7746, 0.875, 0.5628, 0.9586, 0.5628, 0.9566, 0.643, 0.875, 0.643, 0.415, 0.8221, 0.4121, 0.8178, 0.4121, 0.7805, 0.4188, 0.7752, 0.8281, 0.3806, 0.8281, 0.359, 0.9844, 0.359, 0.9844, 0.3806, 0.0, 0.9023, 0.0181, 0.9023, 0.0181, 0.9396, 1.752e-08, 0.9396, 0.3775, 0.7858, 0.3708, 0.7805, 0.3708, 0.7431, 0.3736, 0.7389, 0.3915, 0.8258, 0.3775, 0.7858, 0.3736, 0.7389, 0.3915, 0.7352, 0.4328, 0.8258, 0.415, 0.8221, 0.4188, 0.7752, 0.4328, 0.7352, 0.5426, 0.9134, 0.5607, 0.9134, 0.5607, 0.9305, 0.5426, 0.9305, 0.09219, 0.9224, 0.07431, 0.9224, 0.07431, 0.9023, 0.09219, 0.9023, 0.4328, 0.7352, 0.4188, 0.7752, 0.4242, 0.7519, 0.3708, 0.8258, 0.3533, 0.8221, 0.3568, 0.7746, 0.3708, 0.7352, 0.1952, 0.9164, 0.1812, 0.877, 0.1777, 0.8295, 0.1952, 0.8258, 0.5607, 0.8745, 0.5607, 0.8979, 0.5426, 0.8979, 0.5426, 0.8745, 0.1275, 0.9224, 0.1101, 0.9224, 0.1101, 0.9023, 0.1275, 0.9023, 0.3708, 0.7352, 0.3568, 0.7746, 0.3624, 0.751, 0.1087, 0.0299, 0.02511, 0.0299, 0.009543, 0.002227, 0.1087, 0.00223, 0.4279, 0.7324, 0.4314, 0.7284, 0.4304, 0.7312, 0.824, 0.6799, 0.8323, 0.8234, 0.6661, 0.8234, 0.662, 0.6799, 0.1352, 0.7417, 0.1517, 0.7417, 0.1517, 0.8534, 0.1352, 0.8534, 0.02511, 0.1425, 0.02511, 0.255, 0.002003, 0.2487, 0.001986, 0.1298, 0.875, 0.4502, 0.9586, 0.4502, 0.9586, 0.5628, 0.875, 0.5628, -0.05168, 0.04846, 0.1898, 0.0893, -0.02338, 0.08931, 0.1776, 0.3301, 0.2174, 0.4766, 0.1067, 0.397, 0.6099, 0.9338, 0.6006, 0.9338, 0.6004, 0.9072, 0.6098, 0.9072, 0.2174, 0.4766, -0.05169, 0.4766, -0.02339, 0.4228, -0.02339, 0.4228, -0.05169, 0.4766, -0.3208, 0.4766, 0.7013, 0.6317, 0.6989, 0.5487, 0.824, 0.5487, 0.05561, 0.9023, 0.06495, 0.9023, 0.06493, 0.9357, 0.05559, 0.9357, 0.7836, 0.7573, 0.7942, 0.7573, 0.7996, 0.788, 0.7877, 0.7873, 0.7878, 0.7274, 0.7995, 0.7273, 0.7942, 0.7573, 0.7836, 0.7573, 0.824, 0.5487, 0.8806, 0.6675, 0.8239, 0.6781, 0.8933, 0.694, 0.8586, 0.6941, 0.8586, 0.6806, 0.9071, 0.6806, 0.3609, 0.8904, 0.3704, 0.8906, 0.37, 0.9376, 0.3606, 0.9376, 0.824, 0.5487, 0.8239, 0.6781, 0.7673, 0.6674, 0.1275, 0.8202, 0.1276, 0.897, 0.1138, 0.8835, 0.1138, 0.8202, 0.7673, 0.6674, 0.7013, 0.6317, 0.824, 0.5487, 0.7877, 0.7873, 0.7996, 0.788, 0.7925, 0.8045, 0.7878, 0.7274, 0.7925, 0.712, 0.7995, 0.7273, 0.5981, 0.9265, 0.5886, 0.9265, 0.589, 0.8925, 0.5984, 0.8951, 0.3708, 0.857, 0.3716, 0.8258, 0.3811, 0.8273, 0.3802, 0.8569, 0.06495, 0.9791, 0.05561, 0.9791, 0.05559, 0.9357, 0.06493, 0.9357, 0.7996, 0.788, 0.8189, 0.82, 0.8168, 0.8343, 0.7925, 0.8045, 0.5988, 0.9793, 0.5894, 0.9809, 0.589, 0.9609, 0.5984, 0.9581, 0.7925, 0.712, 0.817, 0.6836, 0.8189, 0.6957, 0.7995, 0.7273, 0.5984, 0.9581, 0.589, 0.9609, 0.5886, 0.9265, 0.5981, 0.9265, 0.4222, 1.0, 0.4127, 0.996, 0.4123, 0.9109, 0.4218, 0.9108, 0.5984, 0.8951, 0.589, 0.8925, 0.5894, 0.8745, 0.5988, 0.8761, 0.02745, 0.9456, 0.0181, 0.9456, 0.01813, 0.9023, 0.02748, 0.9023, 0.8189, 0.82, 0.8585, 0.822, 0.8585, 0.8365, 0.8168, 0.8343, -0.05168, 0.04846, -0.2267, 0.08982, -0.3208, 0.04846, 0.3811, 0.9642, 0.3716, 0.969, 0.3711, 0.9042, 0.3805, 0.9041, -0.1047, 0.4105, -0.3208, 0.4766, -0.1478, 0.3974, 0.05878, 0.4104, 0.2174, 0.4766, -0.02339, 0.4228, -0.02339, 0.4228, -0.3208, 0.4766, -0.1047, 0.4105, 0.1067, 0.397, 0.2174, 0.4766, 0.05878, 0.4104, -0.1478, 0.3974, -0.3208, 0.4766, -0.2152, 0.3301, 0.3708, 0.9674, 0.3614, 0.969, 0.3606, 0.9376, 0.37, 0.9376, 0.3802, 0.8569, 0.3805, 0.9041, 0.3711, 0.9042, 0.3708, 0.857, 0.8586, 0.6941, 0.8189, 0.6957, 0.817, 0.6836, 0.8586, 0.6806, 0.4121, 0.8289, 0.4222, 0.8258, 0.4218, 0.9108, 0.4123, 0.9109, -0.05168, 0.04846, -0.02338, 0.08931, -0.2267, 0.08982, 0.824, 0.5487, 0.9472, 0.6317, 0.8806, 0.6675, 0.6099, 0.8805, 0.6006, 0.8805, 0.6011, 0.8496, 0.6105, 0.8496, 0.6098, 0.9072, 0.6004, 0.9072, 0.6006, 0.8805, 0.6099, 0.8805, 0.824, 0.5487, 0.9512, 0.5487, 0.9472, 0.6317, 0.6105, 0.9651, 0.6011, 0.9651, 0.6006, 0.9338, 0.6099, 0.9338, -0.3208, 0.4766, -0.3208, 0.2345, -0.2243, 0.2288, -0.2152, 0.3301, 0.9844, 0.359, 0.993, 0.3589, 0.993, 0.3805, 0.9844, 0.3806, 0.04657, 0.3534, 0.03789, 0.3535, 0.03789, 0.3319, 0.04657, 0.3318, 0.213, 0.004775, 0.192, 0.0299, 0.2076, 0.002227, 0.1352, 0.9709, 0.1352, 0.9646, 0.1517, 0.9646, 0.1517, 0.9709, 0.004166, 0.004775, 0.02511, 0.0299, 0.001957, 0.01093, 0.009543, 0.002227, 0.02511, 0.0299, 0.004166, 0.004775, 0.2152, 0.01093, 0.192, 0.0299, 0.213, 0.004775, 0.2194, 0.7284, 0.2229, 0.7324, 0.2204, 0.7312, 0.192, 0.0299, 0.1087, 0.0299, 0.1087, 0.00223, 0.2076, 0.002227, 0.04657, 0.3534, 0.04657, 0.3318, 0.2029, 0.3318, 0.2029, 0.3534, 0.9947, 0.8234, 0.8323, 0.8234, 0.824, 0.6799, 0.9892, 0.6799, 0.9947, 0.6847, 0.02511, 0.3676, 0.002009, 0.3676, 0.002003, 0.2487, 0.02511, 0.255, 0.192, 0.5927, 0.192, 0.4801, 0.2151, 0.4864, 0.2151, 0.6053, 0.02511, 0.5927, 0.001986, 0.6053, 0.002003, 0.4864, 0.02511, 0.4801, 0.2152, 0.7242, 0.213, 0.7304, 0.192, 0.7052, 0.7917, 0.1126, 0.7935, 0.03237, 0.875, 0.03237, 0.875, 0.1126, 0.1724, 0.9709, 0.1559, 0.9709, 0.1559, 0.9643, 0.1724, 0.9643, 0.1678, 0.8234, 0.1761, 0.6799, 0.338, 0.6799, 0.3339, 0.8234, 0.192, 0.3676, 0.192, 0.255, 0.2151, 0.2487, 0.2151, 0.3676, 0.4336, 0.1126, 0.5348, 0.1126, 0.5348, 0.2251, 0.4336, 0.2251, 0.8281, 0.3534, 0.6718, 0.3534, 0.6718, 0.3318, 0.8281, 0.3318, 0.7917, 0.2251, 0.875, 0.2251, 0.875, 0.3377, 0.7917, 0.3377, 0.7917, 0.2251, 0.7917, 0.1126, 0.875, 0.1126, 0.875, 0.2251, 0.5348, 0.0, 0.6127, 0.0, 0.6127, 0.1126, 0.5348, 0.1126, 0.4336, 0.0, 0.5348, 0.0, 0.5348, 0.1126, 0.4336, 0.1126, 0.9844, 0.3534, 0.8281, 0.3534, 0.8281, 0.3318, 0.9844, 0.3318, 0.9566, 0.03237, 0.9586, 0.1126, 0.875, 0.1126, 0.875, 0.03237, 0.4861, 0.4228, 0.7556, 0.4766, 0.4865, 0.4766, 0.5, 0.9675, 0.5, 0.8234, 0.6661, 0.8234, 0.662, 0.9675, 0.04624, 0.9791, 0.04623, 0.9456, 0.05557, 0.9456, 0.05559, 0.9791, 0.004121, 0.8203, 0.008247, 0.7903, 0.02008, 0.7896, 0.01473, 0.8203, 0.008282, 0.8502, 0.004121, 0.8203, 0.01473, 0.8203, 0.02, 0.8503, 0.5225, 0.5471, 0.5225, 0.6765, 0.4658, 0.6659, 0.3606, 0.9644, 0.3506, 0.969, 0.3507, 0.9044, 0.3602, 0.9042, 0.3507, 0.9044, 0.3504, 0.8572, 0.3598, 0.8572, 0.3602, 0.9042, 0.5225, 0.5471, 0.5792, 0.6659, 0.5225, 0.6765, 0.5792, 0.6659, 0.5225, 0.5471, 0.6452, 0.6301, 0.008247, 0.7903, 0.013, 0.7731, 0.02008, 0.7896, 0.07908, 0.8835, 0.07909, 0.897, 0.03751, 0.8939, 0.03945, 0.8819, 0.7232, 0.9289, 0.7235, 0.9603, 0.7141, 0.9629, 0.7137, 0.9289, 0.02008, 0.7896, 0.013, 0.7731, 0.03729, 0.7432, 0.03935, 0.7576, 0.05559, 0.9023, 0.05557, 0.9456, 0.04623, 0.9456, 0.04624, 0.9023, 0.03935, 0.7576, 0.03729, 0.7432, 0.07901, 0.741, 0.07902, 0.7556, 0.7239, 0.8761, 0.7235, 0.8973, 0.7141, 0.8945, 0.7145, 0.8745, 0.008282, 0.8502, 0.02, 0.8503, 0.01305, 0.8656, 0.7235, 0.8973, 0.7232, 0.9289, 0.7137, 0.9289, 0.7141, 0.8945, 0.6105, 0.6753, 0.6101, 0.7645, 0.6006, 0.7644, 0.601, 0.6794, 0.7235, 0.9603, 0.7239, 0.9793, 0.7145, 0.9809, 0.7141, 0.9629, 0.0462, 0.9357, 0.04623, 0.9791, 0.03688, 0.9791, 0.03685, 0.9357, 0.4019, 0.9378, 0.4113, 0.9379, 0.4121, 0.9676, 0.4027, 0.969, 0.4121, 0.8306, 0.4116, 0.8908, 0.4022, 0.8907, 0.4027, 0.8258, 1.077, 0.4105, 1.12, 0.3974, 1.294, 0.4766, 0.9955, 0.4228, 1.077, 0.4105, 1.294, 0.4766, 1.12, 0.3974, 1.187, 0.3301, 1.294, 0.4766, 0.3606, 0.8274, 0.3598, 0.8572, 0.3504, 0.8572, 0.3512, 0.8258, 0.4113, 0.9379, 0.4019, 0.9378, 0.4022, 0.8907, 0.4116, 0.8908, 0.01305, 0.8656, 0.02, 0.8503, 0.03945, 0.8819, 0.03751, 0.8939, 0.1138, 0.8835, 0.1276, 0.897, 0.07909, 0.897, 0.07908, 0.8835, 0.5225, 0.5471, 0.4658, 0.6659, 0.3992, 0.6301, 0.89, 0.927, 0.8905, 0.958, 0.8812, 0.958, 0.8806, 0.927, 0.8898, 0.9004, 0.89, 0.927, 0.8806, 0.927, 0.8805, 0.9004, 0.5225, 0.5471, 0.3992, 0.6301, 0.3953, 0.5471, 0.8905, 0.8425, 0.89, 0.8737, 0.8806, 0.8737, 0.8812, 0.8425, 0.9955, 0.4228, 1.294, 0.4766, 1.025, 0.4766, 0.9586, 0.1126, 0.9586, 0.2251, 0.875, 0.2251, 0.875, 0.1126, 0.3381, 0.9675, 0.1761, 0.9675, 0.1678, 0.8234, 0.3339, 0.8234, 0.9586, 0.1126, 0.9566, 0.03237, 0.9566, 0.01225, 0.9586, 0.0, 0.5348, 0.1126, 0.6127, 0.1126, 0.6127, 0.2251, 0.5348, 0.2251, 0.875, 0.2251, 0.9586, 0.2251, 0.9586, 0.3377, 0.875, 0.3377, 0.2174, 0.4766, 0.1776, 0.3301, 0.2851, 0.3301, 0.9955, 0.4228, 1.025, 0.4766, 0.7556, 0.4766, 0.9133, 0.4104, 0.9133, 0.4104, 0.7556, 0.4766, 0.8654, 0.397, 0.8654, 0.397, 0.7556, 0.4766, 0.7945, 0.3301, 0.7556, 0.4766, 0.678, 0.3301, 0.7945, 0.3301, 0.678, 0.3301, 0.687, 0.2288, 0.7886, 0.2288, 0.7945, 0.3301, 0.687, 0.2288, 0.6895, 0.08982, 0.7823, 0.0893, 0.7886, 0.2288, 0.6895, 0.08982, 0.4865, 0.04846, 0.7556, 0.04846, 0.7556, 0.04846, 0.7823, 0.0893, 0.6895, 0.08982, 0.9955, 0.08931, 0.7823, 0.0893, 0.7556, 0.04846, 1.025, 0.04846, 1.199, 0.08982, 0.9955, 0.08931, 1.025, 0.04846, 1.294, 0.04846, 1.199, 0.08982, 1.025, 0.04846, 1.294, 0.2345, 1.294, 0.4766, 1.187, 0.3301, 1.196, 0.2288, 0.1776, 0.3301, 0.1835, 0.2288, 0.2792, 0.2288, 0.2851, 0.3301, 1.199, 0.08982, 1.294, 0.04846, 1.294, 0.2345, 1.196, 0.2288, 0.6004, 0.8465, 0.6006, 0.7644, 0.6101, 0.7645, 0.6105, 0.8496, 0.5793, 0.9343, 0.5793, 0.9931, 0.57, 0.9931, 0.57, 0.9343, 0.04623, 0.9023, 0.0462, 0.9357, 0.03685, 0.9357, 0.03688, 0.9023, 0.1275, 0.741, 0.1275, 0.8202, 0.1138, 0.8202, 0.1137, 0.7556, 0.5793, 0.8745, 0.5793, 0.9343, 0.57, 0.9343, 0.57, 0.8745, 0.5225, 0.4831, 0.6477, 0.4831, 0.6476, 0.5471, 0.5225, 0.5471, 0.3953, 0.4831, 0.5225, 0.4831, 0.5225, 0.5471, 0.3953, 0.5471, 0.3708, 0.8304, 0.3704, 0.8906, 0.3609, 0.8904, 0.3607, 0.8258, 0.5886, 0.9333, 0.5793, 0.9333, 0.5793, 0.8745, 0.5886, 0.8745, 0.02748, 0.9791, 0.01813, 0.9791, 0.0181, 0.9456, 0.02745, 0.9456, 0.907, 0.8366, 0.8932, 0.822, 0.8933, 0.7573, 0.907, 0.7573, 0.5886, 0.9931, 0.5793, 0.9931, 0.5793, 0.9333, 0.5886, 0.9333, 0.824, 0.4846, 0.824, 0.5487, 0.6989, 0.5487, 0.6988, 0.4846, 0.9512, 0.4846, 0.9512, 0.5487, 0.824, 0.5487, 0.824, 0.4846, 0.907, 0.8366, 0.8585, 0.8365, 0.8585, 0.822, 0.8932, 0.822, 0.7607, 0.6032, 0.7607, 0.7525, 0.6171, 0.7525, 0.6171, 0.6032, 0.9049, 0.6032, 0.9049, 0.7524, 0.7607, 0.7525, 0.7607, 0.6032, 0.4222, 0.9969, 0.4224, 0.9149, 0.4319, 0.9149, 0.4323, 1.0, 0.57, 0.9343, 0.57, 0.9931, 0.5607, 0.9931, 0.5607, 0.9343, 0.03685, 0.9023, 0.03682, 0.9357, 0.02748, 0.9357, 0.02751, 0.9023, 0.3445, 0.741, 0.3445, 0.8203, 0.3307, 0.8203, 0.3307, 0.7556, 0.57, 0.8745, 0.57, 0.9343, 0.5607, 0.9343, 0.5607, 0.8745, 0.2103, 0.4924, 0.3354, 0.4924, 0.3353, 0.5565, 0.2103, 0.5565, 0.08302, 0.4924, 0.2103, 0.4924, 0.2103, 0.5565, 0.08301, 0.5565, 0.1275, 0.741, 0.1137, 0.7556, 0.07902, 0.7556, 0.07901, 0.741, 0.3445, 0.741, 0.3307, 0.7556, 0.296, 0.7556, 0.296, 0.7411, 0.4523, 0.6032, 0.596, 0.6032, 0.596, 0.7525, 0.4523, 0.7524, 0.3082, 0.6032, 0.4523, 0.6032, 0.4523, 0.7524, 0.3082, 0.7524, 0.5155, 0.3562, 0.3599, 0.3562, 0.3592, 0.3534, 0.5155, 0.3534, 0.4336, 0.3676, 0.4336, 0.487, 0.4315, 0.487, 0.4315, 0.3676, 0.6711, 0.3833, 0.5155, 0.3833, 0.5155, 0.3806, 0.6718, 0.3806, 0.217, 0.487, 0.217, 0.3676, 0.2193, 0.3676, 0.2193, 0.487, 0.008223, 0.7351, 0.002408, 0.7324, 0.004166, 0.7304, 0.009543, 0.7329, 0.002408, 0.7324, 0.0, 0.7258, 0.001957, 0.7242, 0.004166, 0.7304, 0.217, 0.7258, 0.2146, 0.7324, 0.213, 0.7304, 0.2152, 0.7242, 0.2146, 0.7324, 0.2088, 0.7351, 0.2076, 0.7329, 0.213, 0.7304, 0.03948, 0.3562, 0.0432, 0.3562, 0.04658, 0.359, 0.03789, 0.3589, 0.1745, 0.9671, 0.1745, 0.9699, 0.1724, 0.9709, 0.1724, 0.9643, 0.9877, 0.3291, 0.9915, 0.3292, 0.993, 0.3319, 0.9844, 0.3318, 0.1745, 0.7362, 0.1745, 0.7389, 0.1724, 0.7415, 0.1724, 0.7351, 0.1538, 0.963, 0.1538, 0.8528, 0.1559, 0.8527, 0.1559, 0.9643, 0.3256, 0.002746, 0.2229, 0.002769, 0.2252, 1.2e-05, 0.3255, 5.998e-06, 0.3592, 0.3806, 0.5155, 0.3806, 0.5155, 0.3833, 0.3599, 0.3833, 0.2193, 0.2481, 0.2193, 0.3676, 0.217, 0.3676, 0.217, 0.2482, 0.6711, 0.3562, 0.5155, 0.3562, 0.5155, 0.3534, 0.6718, 0.3534, 0.4315, 0.1287, 0.4314, 0.006793, 0.4336, 0.00938, 0.4336, 0.1288, 0.4279, 0.002757, 0.3256, 0.002746, 0.3255, 5.998e-06, 0.4254, 0.0, 0.1538, 0.8528, 0.1538, 0.743, 0.1559, 0.7415, 0.1559, 0.8527, 0.2029, 0.3534, 0.3592, 0.3534, 0.3599, 0.3562, 0.2042, 0.3562, 0.4315, 0.6065, 0.4315, 0.487, 0.4336, 0.487, 0.4336, 0.6064, 0.6718, 0.3806, 0.8281, 0.3806, 0.8267, 0.3833, 0.6711, 0.3833, 0.2193, 0.487, 0.2194, 0.6065, 0.217, 0.6064, 0.217, 0.487, 0.009543, 0.002227, 0.004166, 0.004775, 0.002408, 0.002747, 0.008223, 0.0, 0.004166, 0.004775, 0.001957, 0.01093, 3.504e-08, 0.00938, 0.002408, 0.002747, 0.2152, 0.01093, 0.213, 0.004775, 0.2146, 0.002748, 0.217, 0.00938, 0.213, 0.004775, 0.2076, 0.002227, 0.2088, 1.947e-08, 0.2146, 0.002748, 0.993, 0.3589, 0.9844, 0.359, 0.9877, 0.3562, 0.9914, 0.3562, 0.1517, 0.7417, 0.1517, 0.7352, 0.1538, 0.7361, 0.1538, 0.7389, 0.04657, 0.3318, 0.03789, 0.3319, 0.03948, 0.3292, 0.04319, 0.3291, 0.1517, 0.9709, 0.1517, 0.9646, 0.1538, 0.9671, 0.1538, 0.9698, 0.1352, 0.7417, 0.1352, 0.8534, 0.1331, 0.8533, 0.1331, 0.743, 0.3255, 0.7352, 0.2252, 0.7352, 0.2229, 0.7324, 0.3256, 0.7324, 0.9823, 0.3833, 0.8267, 0.3833, 0.8281, 0.3806, 0.9844, 0.3806, 0.217, 0.7258, 0.217, 0.6064, 0.2194, 0.6065, 0.2194, 0.7284, 0.04657, 0.3534, 0.2029, 0.3534, 0.2042, 0.3562, 0.0486, 0.3562, 0.4336, 0.6064, 0.4336, 0.7258, 0.4314, 0.7284, 0.4315, 0.6065, 0.4254, 0.7351, 0.3255, 0.7352, 0.3256, 0.7324, 0.4279, 0.7324, 0.1352, 0.8534, 0.1352, 0.9646, 0.1331, 0.9631, 0.1331, 0.8533, 0.04658, 0.3806, 0.2029, 0.3806, 0.2042, 0.3833, 0.0486, 0.3833, 0.2194, 0.006815, 0.2194, 0.1287, 0.217, 0.1288, 0.217, 0.009393, 0.9823, 0.3562, 0.8267, 0.3562, 0.8281, 0.3534, 0.9844, 0.3534, 0.8267, 0.3562, 0.6711, 0.3562, 0.6718, 0.3534, 0.8281, 0.3534, 0.4315, 0.3676, 0.4315, 0.2481, 0.4336, 0.2482, 0.4336, 0.3676, 0.4315, 0.2481, 0.4315, 0.1287, 0.4336, 0.1288, 0.4336, 0.2482, 0.2029, 0.3806, 0.3592, 0.3806, 0.3599, 0.3833, 0.2042, 0.3833, 0.2194, 0.1287, 0.2193, 0.2481, 0.217, 0.2482, 0.217, 0.1288, 0.1559, 0.9643, 0.1559, 0.8527, 0.1724, 0.8527, 0.1724, 0.9643, 0.217, 0.8203, 0.2212, 0.7888, 0.2252, 0.7903, 0.2211, 0.8203, 0.2212, 0.8517, 0.217, 0.8203, 0.2211, 0.8203, 0.2253, 0.8502, 0.237, 0.8503, 0.2317, 0.8203, 0.2352, 0.8203, 0.2402, 0.847, 0.2317, 0.8203, 0.2371, 0.7896, 0.2402, 0.7937, 0.2352, 0.8203, 0.2212, 0.7888, 0.227, 0.7675, 0.23, 0.7731, 0.2252, 0.7903, 0.227, 0.8707, 0.2212, 0.8517, 0.2253, 0.8502, 0.23, 0.8656, 0.3261, 0.8203, 0.3261, 0.7605, 0.3307, 0.7556, 0.3307, 0.8203, 0.3261, 0.8791, 0.3261, 0.8203, 0.3307, 0.8203, 0.3308, 0.8836, 0.3446, 0.897, 0.3445, 0.8203, 0.3501, 0.8203, 0.3501, 0.9023, 0.3445, 0.8203, 0.3445, 0.741, 0.3501, 0.7352, 0.3501, 0.8203, 0.2538, 0.8985, 0.227, 0.8707, 0.23, 0.8656, 0.2545, 0.894, 0.2961, 0.8835, 0.2564, 0.8819, 0.257, 0.8779, 0.296, 0.879, 0.2564, 0.8819, 0.237, 0.8503, 0.2402, 0.847, 0.257, 0.8779, 0.296, 0.902, 0.2538, 0.8985, 0.2545, 0.894, 0.2961, 0.897, 0.2543, 0.7433, 0.23, 0.7731, 0.227, 0.7675, 0.2535, 0.738, 0.296, 0.7411, 0.2543, 0.7433, 0.2535, 0.738, 0.2959, 0.7357, 0.2371, 0.7896, 0.2563, 0.7576, 0.257, 0.7624, 0.2402, 0.7937, 0.296, 0.7605, 0.257, 0.7624, 0.2563, 0.7576, 0.296, 0.7556, 0.7836, 0.7573, 0.7877, 0.7873, 0.7837, 0.7888, 0.7795, 0.7573, 0.7878, 0.7274, 0.7836, 0.7573, 0.7795, 0.7573, 0.7837, 0.7259, 0.8027, 0.7306, 0.7977, 0.7573, 0.7942, 0.7573, 0.7995, 0.7273, 0.7977, 0.7573, 0.8027, 0.7839, 0.7996, 0.788, 0.7942, 0.7573, 0.7877, 0.7873, 0.7925, 0.8045, 0.7895, 0.8101, 0.7837, 0.7888, 0.7925, 0.712, 0.7878, 0.7274, 0.7837, 0.7259, 0.7896, 0.7069, 0.8933, 0.7573, 0.8932, 0.822, 0.8886, 0.8171, 0.8886, 0.7573, 0.8933, 0.694, 0.8933, 0.7573, 0.8886, 0.7573, 0.8886, 0.6985, 0.9126, 0.6753, 0.9126, 0.7574, 0.907, 0.7573, 0.9071, 0.6806, 0.9126, 0.7574, 0.9126, 0.8425, 0.907, 0.8366, 0.907, 0.7573, 0.817, 0.6836, 0.7925, 0.712, 0.7896, 0.7069, 0.8163, 0.6791, 0.8585, 0.6986, 0.8195, 0.6997, 0.8189, 0.6957, 0.8586, 0.6941, 0.8195, 0.6997, 0.8027, 0.7306, 0.7995, 0.7273, 0.8189, 0.6957, 0.8586, 0.6806, 0.817, 0.6836, 0.8163, 0.6791, 0.8586, 0.6756, 0.8161, 0.8396, 0.7895, 0.8101, 0.7925, 0.8045, 0.8168, 0.8343, 0.8585, 0.8419, 0.8161, 0.8396, 0.8168, 0.8343, 0.8585, 0.8365, 0.8027, 0.7839, 0.8195, 0.8152, 0.8189, 0.82, 0.7996, 0.788, 0.8585, 0.822, 0.8189, 0.82, 0.8195, 0.8152, 0.8585, 0.8171, 0.0, 0.8203, 0.004166, 0.7887, 0.008247, 0.7903, 0.004121, 0.8203, 0.004193, 0.8517, 0.0, 0.8203, 0.004121, 0.8203, 0.008282, 0.8502, 0.02, 0.8503, 0.01473, 0.8203, 0.01822, 0.8203, 0.02323, 0.8469, 0.01473, 0.8203, 0.02008, 0.7896, 0.02318, 0.7937, 0.01822, 0.8203, 0.004166, 0.7887, 0.01003, 0.7675, 0.013, 0.7731, 0.008247, 0.7903, 0.01005, 0.8707, 0.004193, 0.8517, 0.008282, 0.8502, 0.01305, 0.8656, 0.1091, 0.8203, 0.1091, 0.7605, 0.1137, 0.7556, 0.1138, 0.8202, 0.1091, 0.8791, 0.1091, 0.8203, 0.1138, 0.8202, 0.1138, 0.8835, 0.1276, 0.897, 0.1275, 0.8202, 0.1331, 0.8202, 0.1331, 0.9023, 0.1275, 0.8202, 0.1275, 0.741, 0.1331, 0.7351, 0.1331, 0.8202, 0.03678, 0.8985, 0.01005, 0.8707, 0.01305, 0.8656, 0.03751, 0.8939, 0.07908, 0.8835, 0.03945, 0.8819, 0.04005, 0.8779, 0.07904, 0.879, 0.03945, 0.8819, 0.02, 0.8503, 0.02323, 0.8469, 0.04005, 0.8779, 0.07905, 0.902, 0.03678, 0.8985, 0.03751, 0.8939, 0.07909, 0.897, 0.03729, 0.7432, 0.013, 0.7731, 0.01003, 0.7675, 0.03656, 0.738, 0.07901, 0.741, 0.03729, 0.7432, 0.03656, 0.738, 0.07896, 0.7357, 0.02008, 0.7896, 0.03935, 0.7576, 0.03999, 0.7624, 0.02318, 0.7937, 0.07898, 0.7605, 0.03999, 0.7624, 0.03935, 0.7576, 0.07902, 0.7556, 0.9126, 0.8425, 0.8585, 0.8419, 0.8585, 0.8365, 0.907, 0.8366, 0.1331, 0.9023, 0.07905, 0.902, 0.07909, 0.897, 0.1276, 0.897, 0.1138, 0.8835, 0.07908, 0.8835, 0.07904, 0.879, 0.1091, 0.8791, 0.1275, 0.741, 0.07901, 0.741, 0.07896, 0.7357, 0.1331, 0.7351, 0.1091, 0.7605, 0.07898, 0.7605, 0.07902, 0.7556, 0.1137, 0.7556, 0.8886, 0.6985, 0.8585, 0.6986, 0.8586, 0.6941, 0.8933, 0.694, 0.8932, 0.822, 0.8585, 0.822, 0.8585, 0.8171, 0.8886, 0.8171, 0.3501, 0.9023, 0.296, 0.902, 0.2961, 0.897, 0.3446, 0.897, 0.3308, 0.8836, 0.2961, 0.8835, 0.296, 0.879, 0.3261, 0.8791, 0.3445, 0.741, 0.296, 0.7411, 0.2959, 0.7357, 0.3501, 0.7352, 0.3261, 0.7605, 0.296, 0.7605, 0.296, 0.7556, 0.3307, 0.7556, 0.9071, 0.6806, 0.8586, 0.6806, 0.8586, 0.6756, 0.9126, 0.6753, 0.3445, 0.8203, 0.3446, 0.897, 0.3308, 0.8836, 0.3307, 0.8203])
me_cupboard.materials.append(mat_cabinettexture)
me_cupboard.use_remesh_preserve_volume = False
me_cupboard.use_remesh_preserve_attributes = False
me_cupboard.use_mirror_vertex_groups = False
me_cupboard.update()

# ---- objects
ob_cupboard = bpy.data.objects.new('cupboard', me_cupboard)

# ---- transforms, parenting, visibility, modifiers, constraints
ob_cupboard.location = (-0.4233, 6.681e-08, 0.07031)
ob_cupboard.rotation_euler = (0.0, -0.0, -6.283)
ob_cupboard.lineart.crease_threshold = 0.0
_vg = ob_cupboard.vertex_groups.new(name='center')
_vg = ob_cupboard.vertex_groups.new(name='left')
_vg = ob_cupboard.vertex_groups.new(name='right')
_m = ob_cupboard.modifiers.new('Auto Smooth', 'NODES')
_m.node_group = ng_auto_smooth
_gi = [s.identifier for s in ng_auto_smooth.interface.items_tree if s.item_type == 'SOCKET' and s.in_out == 'INPUT']
_m[_gi[1]] = 3.142  # Angle

# ---- collection membership
col_078_079_cupboard_var1.objects.link(ob_cupboard)

# ---- scene / render settings (as saved in the file)
scene.frame_start = 1; scene.frame_end = 250; scene.frame_set(99)
scene.render.engine = 'BLENDER_EEVEE_NEXT'
scene.cycles.samples = 128
scene.cycles.sampling_pattern = 'TABULATED_SOBOL'
scene.cycles.use_adaptive_sampling = False
scene.cycles.use_light_tree = False
scene.view_settings.view_transform = 'Filmic'
bpy.context.view_layer.update()

# ---- added for rendering (the .blend has no active camera and no usable light): camera, sun
cam_auto = bpy.data.cameras.new('AutoCamera')
cam_auto.lens = 50.0
cam_auto.sensor_width = 36.0
cam_auto.clip_end = 1000.0
ob_auto_camera = bpy.data.objects.new('AutoCamera', cam_auto)
scene.collection.objects.link(ob_auto_camera)
ob_auto_camera.location = (2.29829, -2.75795, 2.21363)
ob_auto_camera.rotation_euler = (1.09748, -7.21219e-08, 0.694738)
scene.camera = ob_auto_camera
light_auto_sun = bpy.data.lights.new('AutoSun', 'SUN')
light_auto_sun.energy = 3.0
light_auto_sun.angle = 0.0523599
ob_auto_sun = bpy.data.objects.new('AutoSun', light_auto_sun)
scene.collection.objects.link(ob_auto_sun)
ob_auto_sun.rotation_euler = (0.872665, 0.174533, 0.523599)
bpy.context.view_layer.update()
